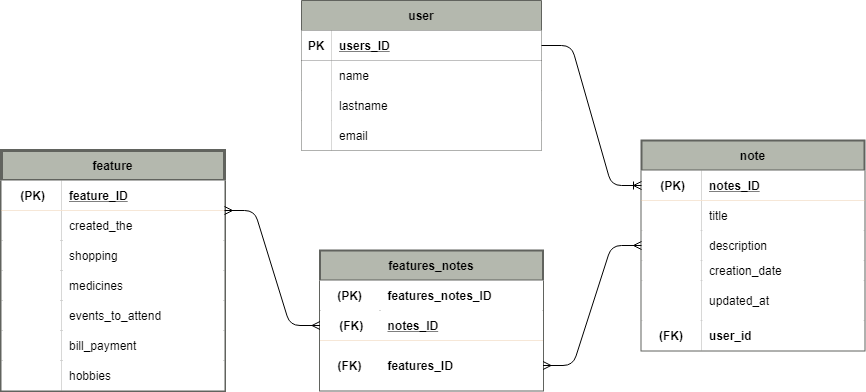

The diagram above was exported from draw.io. Its source (the exported page's mxGraphModel, read from the mxfile embedded in the PNG):
<mxGraphModel dx="1323" dy="659" grid="1" gridSize="10" guides="1" tooltips="1" connect="1" arrows="1" fold="1" page="1" pageScale="1" pageWidth="827" pageHeight="1169" math="0" shadow="0">
  <root>
    <mxCell id="40C5OehlPzqS6iO96E64-0" />
    <mxCell id="40C5OehlPzqS6iO96E64-1" parent="40C5OehlPzqS6iO96E64-0" />
    <mxCell id="3hiR9vM2wHvwLb621t0a-0" value="note" style="shape=table;startSize=30;container=1;collapsible=1;childLayout=tableLayout;fixedRows=1;rowLines=0;fontStyle=1;align=center;resizeLast=1;fontFamily=Helvetica;fontColor=#000000;strokeColor=#61635E;fillColor=#B4B8AE;labelBackgroundColor=none;strokeWidth=2;" parent="40C5OehlPzqS6iO96E64-1" vertex="1">
      <mxGeometry x="1260" y="210" width="223" height="210" as="geometry" />
    </mxCell>
    <mxCell id="3hiR9vM2wHvwLb621t0a-1" value="" style="shape=partialRectangle;collapsible=0;dropTarget=0;pointerEvents=0;fillColor=none;top=0;left=0;bottom=1;right=0;points=[[0,0.5],[1,0.5]];portConstraint=eastwest;strokeColor=#DDA15E;fontColor=#FEFAE0;" parent="3hiR9vM2wHvwLb621t0a-0" vertex="1">
      <mxGeometry y="30" width="223" height="30" as="geometry" />
    </mxCell>
    <mxCell id="3hiR9vM2wHvwLb621t0a-2" value=" (PK)" style="shape=partialRectangle;connectable=0;top=0;left=0;bottom=0;right=0;fontStyle=1;overflow=hidden;" parent="3hiR9vM2wHvwLb621t0a-1" vertex="1">
      <mxGeometry width="60" height="30" as="geometry">
        <mxRectangle width="60" height="30" as="alternateBounds" />
      </mxGeometry>
    </mxCell>
    <mxCell id="3hiR9vM2wHvwLb621t0a-3" value="notes_ID" style="shape=partialRectangle;connectable=0;top=0;left=0;bottom=0;right=0;align=left;spacingLeft=6;fontStyle=5;overflow=hidden;" parent="3hiR9vM2wHvwLb621t0a-1" vertex="1">
      <mxGeometry x="60" width="163" height="30" as="geometry">
        <mxRectangle width="163" height="30" as="alternateBounds" />
      </mxGeometry>
    </mxCell>
    <mxCell id="3hiR9vM2wHvwLb621t0a-4" value="" style="shape=partialRectangle;collapsible=0;dropTarget=0;pointerEvents=0;fillColor=none;top=0;left=0;bottom=0;right=0;points=[[0,0.5],[1,0.5]];portConstraint=eastwest;strokeColor=#DDA15E;fontColor=#FEFAE0;" parent="3hiR9vM2wHvwLb621t0a-0" vertex="1">
      <mxGeometry y="60" width="223" height="30" as="geometry" />
    </mxCell>
    <mxCell id="3hiR9vM2wHvwLb621t0a-5" value="" style="shape=partialRectangle;connectable=0;top=0;left=0;bottom=0;right=0;editable=1;overflow=hidden;fontStyle=0;spacingLeft=1;spacingBottom=1;spacingRight=1;spacingTop=1;spacing=5;" parent="3hiR9vM2wHvwLb621t0a-4" vertex="1">
      <mxGeometry width="60" height="30" as="geometry">
        <mxRectangle width="60" height="30" as="alternateBounds" />
      </mxGeometry>
    </mxCell>
    <mxCell id="3hiR9vM2wHvwLb621t0a-6" value="title" style="shape=partialRectangle;connectable=0;top=0;left=0;bottom=0;right=0;align=left;spacingLeft=6;overflow=hidden;html=1;" parent="3hiR9vM2wHvwLb621t0a-4" vertex="1">
      <mxGeometry x="60" width="163" height="30" as="geometry">
        <mxRectangle width="163" height="30" as="alternateBounds" />
      </mxGeometry>
    </mxCell>
    <mxCell id="3hiR9vM2wHvwLb621t0a-7" value="" style="shape=partialRectangle;collapsible=0;dropTarget=0;pointerEvents=0;fillColor=none;top=0;left=0;bottom=0;right=0;points=[[0,0.5],[1,0.5]];portConstraint=eastwest;strokeColor=#DDA15E;fontColor=#FEFAE0;" parent="3hiR9vM2wHvwLb621t0a-0" vertex="1">
      <mxGeometry y="90" width="223" height="30" as="geometry" />
    </mxCell>
    <mxCell id="3hiR9vM2wHvwLb621t0a-8" value="" style="shape=partialRectangle;connectable=0;top=0;left=0;bottom=0;right=0;editable=1;overflow=hidden;" parent="3hiR9vM2wHvwLb621t0a-7" vertex="1">
      <mxGeometry width="60" height="30" as="geometry">
        <mxRectangle width="60" height="30" as="alternateBounds" />
      </mxGeometry>
    </mxCell>
    <mxCell id="3hiR9vM2wHvwLb621t0a-9" value="description" style="shape=partialRectangle;connectable=0;top=0;left=0;bottom=0;right=0;align=left;spacingLeft=6;overflow=hidden;" parent="3hiR9vM2wHvwLb621t0a-7" vertex="1">
      <mxGeometry x="60" width="163" height="30" as="geometry">
        <mxRectangle width="163" height="30" as="alternateBounds" />
      </mxGeometry>
    </mxCell>
    <mxCell id="3hiR9vM2wHvwLb621t0a-10" value="" style="shape=partialRectangle;collapsible=0;dropTarget=0;pointerEvents=0;fillColor=none;top=0;left=0;bottom=0;right=0;points=[[0,0.5],[1,0.5]];portConstraint=eastwest;strokeColor=#DDA15E;fontColor=#FEFAE0;" parent="3hiR9vM2wHvwLb621t0a-0" vertex="1">
      <mxGeometry y="120" width="223" height="20" as="geometry" />
    </mxCell>
    <mxCell id="3hiR9vM2wHvwLb621t0a-11" value="" style="shape=partialRectangle;connectable=0;top=0;left=0;bottom=0;right=0;editable=1;overflow=hidden;fontStyle=0;" parent="3hiR9vM2wHvwLb621t0a-10" vertex="1">
      <mxGeometry width="60" height="20" as="geometry">
        <mxRectangle width="60" height="20" as="alternateBounds" />
      </mxGeometry>
    </mxCell>
    <mxCell id="3hiR9vM2wHvwLb621t0a-12" value="creation_date" style="shape=partialRectangle;connectable=0;top=0;left=0;bottom=0;right=0;align=left;spacingLeft=6;overflow=hidden;" parent="3hiR9vM2wHvwLb621t0a-10" vertex="1">
      <mxGeometry x="60" width="163" height="20" as="geometry">
        <mxRectangle width="163" height="20" as="alternateBounds" />
      </mxGeometry>
    </mxCell>
    <mxCell id="3hiR9vM2wHvwLb621t0a-13" value="" style="shape=partialRectangle;collapsible=0;dropTarget=0;pointerEvents=0;fillColor=none;top=0;left=0;bottom=0;right=0;points=[[0,0.5],[1,0.5]];portConstraint=eastwest;strokeColor=#DDA15E;fontColor=#FEFAE0;" parent="3hiR9vM2wHvwLb621t0a-0" vertex="1">
      <mxGeometry y="140" width="223" height="40" as="geometry" />
    </mxCell>
    <mxCell id="3hiR9vM2wHvwLb621t0a-14" value="" style="shape=partialRectangle;connectable=0;top=0;left=0;bottom=0;right=0;editable=1;overflow=hidden;" parent="3hiR9vM2wHvwLb621t0a-13" vertex="1">
      <mxGeometry width="60" height="40" as="geometry">
        <mxRectangle width="60" height="40" as="alternateBounds" />
      </mxGeometry>
    </mxCell>
    <mxCell id="3hiR9vM2wHvwLb621t0a-15" value="updated_at" style="shape=partialRectangle;connectable=0;top=0;left=0;bottom=0;right=0;align=left;spacingLeft=6;overflow=hidden;" parent="3hiR9vM2wHvwLb621t0a-13" vertex="1">
      <mxGeometry x="60" width="163" height="40" as="geometry">
        <mxRectangle width="163" height="40" as="alternateBounds" />
      </mxGeometry>
    </mxCell>
    <mxCell id="EUmW8nEzb5PvPhouok2O-0" value="" style="shape=partialRectangle;collapsible=0;dropTarget=0;pointerEvents=0;fillColor=none;top=0;left=0;bottom=0;right=0;points=[[0,0.5],[1,0.5]];portConstraint=eastwest;strokeColor=#DDA15E;fontColor=#FEFAE0;" parent="3hiR9vM2wHvwLb621t0a-0" vertex="1">
      <mxGeometry y="180" width="223" height="30" as="geometry" />
    </mxCell>
    <mxCell id="EUmW8nEzb5PvPhouok2O-1" value="(FK)" style="shape=partialRectangle;connectable=0;top=0;left=0;bottom=0;right=0;editable=1;overflow=hidden;fontStyle=1;align=center;" parent="EUmW8nEzb5PvPhouok2O-0" vertex="1">
      <mxGeometry width="60" height="30" as="geometry">
        <mxRectangle width="60" height="30" as="alternateBounds" />
      </mxGeometry>
    </mxCell>
    <mxCell id="EUmW8nEzb5PvPhouok2O-2" value="user_id" style="shape=partialRectangle;connectable=0;top=0;left=0;bottom=0;right=0;align=left;spacingLeft=6;overflow=hidden;fontStyle=1" parent="EUmW8nEzb5PvPhouok2O-0" vertex="1">
      <mxGeometry x="60" width="163" height="30" as="geometry">
        <mxRectangle width="163" height="30" as="alternateBounds" />
      </mxGeometry>
    </mxCell>
    <mxCell id="3hiR9vM2wHvwLb621t0a-16" value="user" style="shape=table;startSize=30;container=1;collapsible=1;childLayout=tableLayout;fixedRows=1;rowLines=0;fontStyle=1;align=center;resizeLast=1;shadow=0;labelBackgroundColor=none;fontColor=#000000;strokeColor=#61635E;strokeWidth=1;fillColor=#B4B8AE;html=0;" parent="40C5OehlPzqS6iO96E64-1" vertex="1">
      <mxGeometry x="920" y="70" width="240" height="150" as="geometry" />
    </mxCell>
    <mxCell id="3hiR9vM2wHvwLb621t0a-17" value="" style="shape=partialRectangle;collapsible=0;dropTarget=0;pointerEvents=0;fillColor=none;top=0;left=0;bottom=1;right=0;points=[[0,0.5],[1,0.5]];portConstraint=eastwest;" parent="3hiR9vM2wHvwLb621t0a-16" vertex="1">
      <mxGeometry y="30" width="240" height="30" as="geometry" />
    </mxCell>
    <mxCell id="3hiR9vM2wHvwLb621t0a-18" value="PK" style="shape=partialRectangle;connectable=0;top=0;left=0;bottom=0;right=0;fontStyle=1;overflow=hidden;" parent="3hiR9vM2wHvwLb621t0a-17" vertex="1">
      <mxGeometry width="30" height="30" as="geometry">
        <mxRectangle width="30" height="30" as="alternateBounds" />
      </mxGeometry>
    </mxCell>
    <mxCell id="3hiR9vM2wHvwLb621t0a-19" value="users_ID" style="shape=partialRectangle;connectable=0;top=0;left=0;bottom=0;right=0;align=left;spacingLeft=6;fontStyle=5;overflow=hidden;" parent="3hiR9vM2wHvwLb621t0a-17" vertex="1">
      <mxGeometry x="30" width="210" height="30" as="geometry">
        <mxRectangle width="210" height="30" as="alternateBounds" />
      </mxGeometry>
    </mxCell>
    <mxCell id="3hiR9vM2wHvwLb621t0a-20" value="" style="shape=partialRectangle;collapsible=0;dropTarget=0;pointerEvents=0;fillColor=none;top=0;left=0;bottom=0;right=0;points=[[0,0.5],[1,0.5]];portConstraint=eastwest;" parent="3hiR9vM2wHvwLb621t0a-16" vertex="1">
      <mxGeometry y="60" width="240" height="30" as="geometry" />
    </mxCell>
    <mxCell id="3hiR9vM2wHvwLb621t0a-21" value="" style="shape=partialRectangle;connectable=0;top=0;left=0;bottom=0;right=0;editable=1;overflow=hidden;" parent="3hiR9vM2wHvwLb621t0a-20" vertex="1">
      <mxGeometry width="30" height="30" as="geometry">
        <mxRectangle width="30" height="30" as="alternateBounds" />
      </mxGeometry>
    </mxCell>
    <mxCell id="3hiR9vM2wHvwLb621t0a-22" value="name" style="shape=partialRectangle;connectable=0;top=0;left=0;bottom=0;right=0;align=left;spacingLeft=6;overflow=hidden;labelBackgroundColor=default;labelBorderColor=none;" parent="3hiR9vM2wHvwLb621t0a-20" vertex="1">
      <mxGeometry x="30" width="210" height="30" as="geometry">
        <mxRectangle width="210" height="30" as="alternateBounds" />
      </mxGeometry>
    </mxCell>
    <mxCell id="3hiR9vM2wHvwLb621t0a-23" value="" style="shape=partialRectangle;collapsible=0;dropTarget=0;pointerEvents=0;fillColor=none;top=0;left=0;bottom=0;right=0;points=[[0,0.5],[1,0.5]];portConstraint=eastwest;" parent="3hiR9vM2wHvwLb621t0a-16" vertex="1">
      <mxGeometry y="90" width="240" height="30" as="geometry" />
    </mxCell>
    <mxCell id="3hiR9vM2wHvwLb621t0a-24" value="" style="shape=partialRectangle;connectable=0;top=0;left=0;bottom=0;right=0;editable=1;overflow=hidden;" parent="3hiR9vM2wHvwLb621t0a-23" vertex="1">
      <mxGeometry width="30" height="30" as="geometry">
        <mxRectangle width="30" height="30" as="alternateBounds" />
      </mxGeometry>
    </mxCell>
    <mxCell id="3hiR9vM2wHvwLb621t0a-25" value="lastname" style="shape=partialRectangle;connectable=0;top=0;left=0;bottom=0;right=0;align=left;spacingLeft=6;overflow=hidden;" parent="3hiR9vM2wHvwLb621t0a-23" vertex="1">
      <mxGeometry x="30" width="210" height="30" as="geometry">
        <mxRectangle width="210" height="30" as="alternateBounds" />
      </mxGeometry>
    </mxCell>
    <mxCell id="3hiR9vM2wHvwLb621t0a-26" value="" style="shape=partialRectangle;collapsible=0;dropTarget=0;pointerEvents=0;fillColor=none;top=0;left=0;bottom=0;right=0;points=[[0,0.5],[1,0.5]];portConstraint=eastwest;" parent="3hiR9vM2wHvwLb621t0a-16" vertex="1">
      <mxGeometry y="120" width="240" height="30" as="geometry" />
    </mxCell>
    <mxCell id="3hiR9vM2wHvwLb621t0a-27" value="" style="shape=partialRectangle;connectable=0;top=0;left=0;bottom=0;right=0;editable=1;overflow=hidden;" parent="3hiR9vM2wHvwLb621t0a-26" vertex="1">
      <mxGeometry width="30" height="30" as="geometry">
        <mxRectangle width="30" height="30" as="alternateBounds" />
      </mxGeometry>
    </mxCell>
    <mxCell id="3hiR9vM2wHvwLb621t0a-28" value="email" style="shape=partialRectangle;connectable=0;top=0;left=0;bottom=0;right=0;align=left;spacingLeft=6;overflow=hidden;" parent="3hiR9vM2wHvwLb621t0a-26" vertex="1">
      <mxGeometry x="30" width="210" height="30" as="geometry">
        <mxRectangle width="210" height="30" as="alternateBounds" />
      </mxGeometry>
    </mxCell>
    <mxCell id="3hiR9vM2wHvwLb621t0a-35" value="" style="edgeStyle=entityRelationEdgeStyle;fontSize=12;html=1;endArrow=ERoneToMany;fontColor=#000000;strokeColor=#000000;fillColor=#BC6C25;" parent="40C5OehlPzqS6iO96E64-1" source="3hiR9vM2wHvwLb621t0a-17" target="3hiR9vM2wHvwLb621t0a-1" edge="1">
      <mxGeometry width="100" height="100" relative="1" as="geometry">
        <mxPoint x="690" y="255" as="sourcePoint" />
        <mxPoint x="1170" y="215" as="targetPoint" />
      </mxGeometry>
    </mxCell>
    <mxCell id="3hiR9vM2wHvwLb621t0a-36" value="feature" style="shape=table;startSize=30;container=1;collapsible=1;childLayout=tableLayout;fixedRows=1;rowLines=0;fontStyle=1;align=center;resizeLast=1;fontFamily=Helvetica;fontColor=#000000;strokeColor=#61635E;fillColor=#B4B8AE;labelBackgroundColor=none;strokeWidth=3;" parent="40C5OehlPzqS6iO96E64-1" vertex="1">
      <mxGeometry x="620" y="220" width="223" height="240" as="geometry" />
    </mxCell>
    <mxCell id="3hiR9vM2wHvwLb621t0a-37" value="" style="shape=partialRectangle;collapsible=0;dropTarget=0;pointerEvents=0;fillColor=none;top=0;left=0;bottom=1;right=0;points=[[0,0.5],[1,0.5]];portConstraint=eastwest;strokeColor=#DDA15E;fontColor=#FEFAE0;" parent="3hiR9vM2wHvwLb621t0a-36" vertex="1">
      <mxGeometry y="30" width="223" height="30" as="geometry" />
    </mxCell>
    <mxCell id="3hiR9vM2wHvwLb621t0a-38" value=" (PK)" style="shape=partialRectangle;connectable=0;top=0;left=0;bottom=0;right=0;fontStyle=1;overflow=hidden;" parent="3hiR9vM2wHvwLb621t0a-37" vertex="1">
      <mxGeometry width="60" height="30" as="geometry">
        <mxRectangle width="60" height="30" as="alternateBounds" />
      </mxGeometry>
    </mxCell>
    <mxCell id="3hiR9vM2wHvwLb621t0a-39" value="feature_ID" style="shape=partialRectangle;connectable=0;top=0;left=0;bottom=0;right=0;align=left;spacingLeft=6;fontStyle=5;overflow=hidden;" parent="3hiR9vM2wHvwLb621t0a-37" vertex="1">
      <mxGeometry x="60" width="163" height="30" as="geometry">
        <mxRectangle width="163" height="30" as="alternateBounds" />
      </mxGeometry>
    </mxCell>
    <mxCell id="3hiR9vM2wHvwLb621t0a-43" value="" style="shape=partialRectangle;collapsible=0;dropTarget=0;pointerEvents=0;fillColor=none;top=0;left=0;bottom=0;right=0;points=[[0,0.5],[1,0.5]];portConstraint=eastwest;strokeColor=#DDA15E;fontColor=#FEFAE0;" parent="3hiR9vM2wHvwLb621t0a-36" vertex="1">
      <mxGeometry y="60" width="223" height="30" as="geometry" />
    </mxCell>
    <mxCell id="3hiR9vM2wHvwLb621t0a-44" value="" style="shape=partialRectangle;connectable=0;top=0;left=0;bottom=0;right=0;editable=1;overflow=hidden;fontStyle=0;" parent="3hiR9vM2wHvwLb621t0a-43" vertex="1">
      <mxGeometry width="60" height="30" as="geometry">
        <mxRectangle width="60" height="30" as="alternateBounds" />
      </mxGeometry>
    </mxCell>
    <mxCell id="3hiR9vM2wHvwLb621t0a-45" value="created_the" style="shape=partialRectangle;connectable=0;top=0;left=0;bottom=0;right=0;align=left;spacingLeft=6;overflow=hidden;" parent="3hiR9vM2wHvwLb621t0a-43" vertex="1">
      <mxGeometry x="60" width="163" height="30" as="geometry">
        <mxRectangle width="163" height="30" as="alternateBounds" />
      </mxGeometry>
    </mxCell>
    <mxCell id="3hiR9vM2wHvwLb621t0a-46" value="" style="shape=partialRectangle;collapsible=0;dropTarget=0;pointerEvents=0;fillColor=none;top=0;left=0;bottom=0;right=0;points=[[0,0.5],[1,0.5]];portConstraint=eastwest;strokeColor=#DDA15E;fontColor=#FEFAE0;" parent="3hiR9vM2wHvwLb621t0a-36" vertex="1">
      <mxGeometry y="90" width="223" height="30" as="geometry" />
    </mxCell>
    <mxCell id="3hiR9vM2wHvwLb621t0a-47" value="" style="shape=partialRectangle;connectable=0;top=0;left=0;bottom=0;right=0;editable=1;overflow=hidden;" parent="3hiR9vM2wHvwLb621t0a-46" vertex="1">
      <mxGeometry width="60" height="30" as="geometry">
        <mxRectangle width="60" height="30" as="alternateBounds" />
      </mxGeometry>
    </mxCell>
    <mxCell id="3hiR9vM2wHvwLb621t0a-48" value="shopping" style="shape=partialRectangle;connectable=0;top=0;left=0;bottom=0;right=0;align=left;spacingLeft=6;overflow=hidden;" parent="3hiR9vM2wHvwLb621t0a-46" vertex="1">
      <mxGeometry x="60" width="163" height="30" as="geometry">
        <mxRectangle width="163" height="30" as="alternateBounds" />
      </mxGeometry>
    </mxCell>
    <mxCell id="EUmW8nEzb5PvPhouok2O-3" value="" style="shape=partialRectangle;collapsible=0;dropTarget=0;pointerEvents=0;fillColor=none;top=0;left=0;bottom=0;right=0;points=[[0,0.5],[1,0.5]];portConstraint=eastwest;strokeColor=#DDA15E;fontColor=#FEFAE0;" parent="3hiR9vM2wHvwLb621t0a-36" vertex="1">
      <mxGeometry y="120" width="223" height="30" as="geometry" />
    </mxCell>
    <mxCell id="EUmW8nEzb5PvPhouok2O-4" value="" style="shape=partialRectangle;connectable=0;top=0;left=0;bottom=0;right=0;editable=1;overflow=hidden;" parent="EUmW8nEzb5PvPhouok2O-3" vertex="1">
      <mxGeometry width="60" height="30" as="geometry">
        <mxRectangle width="60" height="30" as="alternateBounds" />
      </mxGeometry>
    </mxCell>
    <mxCell id="EUmW8nEzb5PvPhouok2O-5" value="medicines" style="shape=partialRectangle;connectable=0;top=0;left=0;bottom=0;right=0;align=left;spacingLeft=6;overflow=hidden;fontStyle=0" parent="EUmW8nEzb5PvPhouok2O-3" vertex="1">
      <mxGeometry x="60" width="163" height="30" as="geometry">
        <mxRectangle width="163" height="30" as="alternateBounds" />
      </mxGeometry>
    </mxCell>
    <mxCell id="EUmW8nEzb5PvPhouok2O-6" value="" style="shape=partialRectangle;collapsible=0;dropTarget=0;pointerEvents=0;fillColor=none;top=0;left=0;bottom=0;right=0;points=[[0,0.5],[1,0.5]];portConstraint=eastwest;strokeColor=#DDA15E;fontColor=#FEFAE0;" parent="3hiR9vM2wHvwLb621t0a-36" vertex="1">
      <mxGeometry y="150" width="223" height="30" as="geometry" />
    </mxCell>
    <mxCell id="EUmW8nEzb5PvPhouok2O-7" value="" style="shape=partialRectangle;connectable=0;top=0;left=0;bottom=0;right=0;editable=1;overflow=hidden;" parent="EUmW8nEzb5PvPhouok2O-6" vertex="1">
      <mxGeometry width="60" height="30" as="geometry">
        <mxRectangle width="60" height="30" as="alternateBounds" />
      </mxGeometry>
    </mxCell>
    <mxCell id="EUmW8nEzb5PvPhouok2O-8" value="events_to_attend" style="shape=partialRectangle;connectable=0;top=0;left=0;bottom=0;right=0;align=left;spacingLeft=6;overflow=hidden;" parent="EUmW8nEzb5PvPhouok2O-6" vertex="1">
      <mxGeometry x="60" width="163" height="30" as="geometry">
        <mxRectangle width="163" height="30" as="alternateBounds" />
      </mxGeometry>
    </mxCell>
    <mxCell id="EUmW8nEzb5PvPhouok2O-9" value="" style="shape=partialRectangle;collapsible=0;dropTarget=0;pointerEvents=0;fillColor=none;top=0;left=0;bottom=0;right=0;points=[[0,0.5],[1,0.5]];portConstraint=eastwest;strokeColor=#DDA15E;fontColor=#FEFAE0;" parent="3hiR9vM2wHvwLb621t0a-36" vertex="1">
      <mxGeometry y="180" width="223" height="30" as="geometry" />
    </mxCell>
    <mxCell id="EUmW8nEzb5PvPhouok2O-10" value="" style="shape=partialRectangle;connectable=0;top=0;left=0;bottom=0;right=0;editable=1;overflow=hidden;" parent="EUmW8nEzb5PvPhouok2O-9" vertex="1">
      <mxGeometry width="60" height="30" as="geometry">
        <mxRectangle width="60" height="30" as="alternateBounds" />
      </mxGeometry>
    </mxCell>
    <mxCell id="EUmW8nEzb5PvPhouok2O-11" value="bill_payment" style="shape=partialRectangle;connectable=0;top=0;left=0;bottom=0;right=0;align=left;spacingLeft=6;overflow=hidden;" parent="EUmW8nEzb5PvPhouok2O-9" vertex="1">
      <mxGeometry x="60" width="163" height="30" as="geometry">
        <mxRectangle width="163" height="30" as="alternateBounds" />
      </mxGeometry>
    </mxCell>
    <mxCell id="EUmW8nEzb5PvPhouok2O-12" value="" style="shape=partialRectangle;collapsible=0;dropTarget=0;pointerEvents=0;fillColor=none;top=0;left=0;bottom=0;right=0;points=[[0,0.5],[1,0.5]];portConstraint=eastwest;strokeColor=#DDA15E;fontColor=#FEFAE0;" parent="3hiR9vM2wHvwLb621t0a-36" vertex="1">
      <mxGeometry y="210" width="223" height="30" as="geometry" />
    </mxCell>
    <mxCell id="EUmW8nEzb5PvPhouok2O-13" value="" style="shape=partialRectangle;connectable=0;top=0;left=0;bottom=0;right=0;editable=1;overflow=hidden;" parent="EUmW8nEzb5PvPhouok2O-12" vertex="1">
      <mxGeometry width="60" height="30" as="geometry">
        <mxRectangle width="60" height="30" as="alternateBounds" />
      </mxGeometry>
    </mxCell>
    <mxCell id="EUmW8nEzb5PvPhouok2O-14" value="hobbies" style="shape=partialRectangle;connectable=0;top=0;left=0;bottom=0;right=0;align=left;spacingLeft=6;overflow=hidden;" parent="EUmW8nEzb5PvPhouok2O-12" vertex="1">
      <mxGeometry x="60" width="163" height="30" as="geometry">
        <mxRectangle width="163" height="30" as="alternateBounds" />
      </mxGeometry>
    </mxCell>
    <mxCell id="3hiR9vM2wHvwLb621t0a-52" value="features_notes" style="shape=table;startSize=30;container=1;collapsible=1;childLayout=tableLayout;fixedRows=1;rowLines=0;fontStyle=1;align=center;resizeLast=1;fontFamily=Helvetica;fontColor=#000000;strokeColor=#61635E;fillColor=#B4B8AE;labelBackgroundColor=none;strokeWidth=2;" parent="40C5OehlPzqS6iO96E64-1" vertex="1">
      <mxGeometry x="938.5" y="320" width="223" height="140" as="geometry" />
    </mxCell>
    <mxCell id="3hiR9vM2wHvwLb621t0a-53" value="" style="shape=partialRectangle;collapsible=0;dropTarget=0;pointerEvents=0;fillColor=none;top=0;left=0;bottom=0;right=0;points=[[0,0.5],[1,0.5]];portConstraint=eastwest;strokeColor=#DDA15E;fontColor=#FEFAE0;" parent="3hiR9vM2wHvwLb621t0a-52" vertex="1">
      <mxGeometry y="30" width="223" height="30" as="geometry" />
    </mxCell>
    <mxCell id="3hiR9vM2wHvwLb621t0a-54" value="(PK)" style="shape=partialRectangle;connectable=0;top=0;left=0;bottom=0;right=0;editable=1;overflow=hidden;fontStyle=1;" parent="3hiR9vM2wHvwLb621t0a-53" vertex="1">
      <mxGeometry width="60" height="30" as="geometry">
        <mxRectangle width="60" height="30" as="alternateBounds" />
      </mxGeometry>
    </mxCell>
    <mxCell id="3hiR9vM2wHvwLb621t0a-55" value="features_notes_ID" style="shape=partialRectangle;connectable=0;top=0;left=0;bottom=0;right=0;align=left;spacingLeft=6;overflow=hidden;fontStyle=1;" parent="3hiR9vM2wHvwLb621t0a-53" vertex="1">
      <mxGeometry x="60" width="163" height="30" as="geometry">
        <mxRectangle width="163" height="30" as="alternateBounds" />
      </mxGeometry>
    </mxCell>
    <mxCell id="3hiR9vM2wHvwLb621t0a-56" value="" style="shape=partialRectangle;collapsible=0;dropTarget=0;pointerEvents=0;fillColor=none;top=0;left=0;bottom=1;right=0;points=[[0,0.5],[1,0.5]];portConstraint=eastwest;strokeColor=#DDA15E;fontColor=#FEFAE0;" parent="3hiR9vM2wHvwLb621t0a-52" vertex="1">
      <mxGeometry y="60" width="223" height="30" as="geometry" />
    </mxCell>
    <mxCell id="3hiR9vM2wHvwLb621t0a-57" value=" (FK)" style="shape=partialRectangle;connectable=0;top=0;left=0;bottom=0;right=0;fontStyle=1;overflow=hidden;" parent="3hiR9vM2wHvwLb621t0a-56" vertex="1">
      <mxGeometry width="60" height="30" as="geometry">
        <mxRectangle width="60" height="30" as="alternateBounds" />
      </mxGeometry>
    </mxCell>
    <mxCell id="3hiR9vM2wHvwLb621t0a-58" value="notes_ID" style="shape=partialRectangle;connectable=0;top=0;left=0;bottom=0;right=0;align=left;spacingLeft=6;fontStyle=5;overflow=hidden;" parent="3hiR9vM2wHvwLb621t0a-56" vertex="1">
      <mxGeometry x="60" width="163" height="30" as="geometry">
        <mxRectangle width="163" height="30" as="alternateBounds" />
      </mxGeometry>
    </mxCell>
    <mxCell id="3hiR9vM2wHvwLb621t0a-59" value="" style="shape=partialRectangle;collapsible=0;dropTarget=0;pointerEvents=0;fillColor=none;top=0;left=0;bottom=0;right=0;points=[[0,0.5],[1,0.5]];portConstraint=eastwest;strokeColor=#DDA15E;fontColor=#FEFAE0;" parent="3hiR9vM2wHvwLb621t0a-52" vertex="1">
      <mxGeometry y="90" width="223" height="50" as="geometry" />
    </mxCell>
    <mxCell id="3hiR9vM2wHvwLb621t0a-60" value="(FK)" style="shape=partialRectangle;connectable=0;top=0;left=0;bottom=0;right=0;editable=1;overflow=hidden;fontStyle=1;" parent="3hiR9vM2wHvwLb621t0a-59" vertex="1">
      <mxGeometry width="60" height="50" as="geometry">
        <mxRectangle width="60" height="50" as="alternateBounds" />
      </mxGeometry>
    </mxCell>
    <mxCell id="3hiR9vM2wHvwLb621t0a-61" value="features_ID" style="shape=partialRectangle;connectable=0;top=0;left=0;bottom=0;right=0;align=left;spacingLeft=6;overflow=hidden;fontStyle=1;" parent="3hiR9vM2wHvwLb621t0a-59" vertex="1">
      <mxGeometry x="60" width="163" height="50" as="geometry">
        <mxRectangle width="163" height="50" as="alternateBounds" />
      </mxGeometry>
    </mxCell>
    <mxCell id="3hiR9vM2wHvwLb621t0a-62" value="" style="edgeStyle=entityRelationEdgeStyle;fontSize=12;html=1;endArrow=ERmany;startArrow=ERmany;fontColor=#000000;strokeColor=#000000;fillColor=#BC6C25;entryX=0;entryY=0.5;entryDx=0;entryDy=0;exitX=1;exitY=0.5;exitDx=0;exitDy=0;" parent="40C5OehlPzqS6iO96E64-1" source="3hiR9vM2wHvwLb621t0a-59" target="3hiR9vM2wHvwLb621t0a-7" edge="1">
      <mxGeometry width="100" height="100" relative="1" as="geometry">
        <mxPoint x="603" y="450" as="sourcePoint" />
        <mxPoint x="680" y="320" as="targetPoint" />
      </mxGeometry>
    </mxCell>
    <mxCell id="3hiR9vM2wHvwLb621t0a-63" value="" style="edgeStyle=entityRelationEdgeStyle;fontSize=12;html=1;endArrow=ERmany;startArrow=ERmany;fontColor=#000000;strokeColor=#000000;fillColor=#BC6C25;entryX=0;entryY=0.5;entryDx=0;entryDy=0;exitX=1;exitY=0.25;exitDx=0;exitDy=0;" parent="40C5OehlPzqS6iO96E64-1" source="3hiR9vM2wHvwLb621t0a-36" target="3hiR9vM2wHvwLb621t0a-56" edge="1">
      <mxGeometry width="100" height="100" relative="1" as="geometry">
        <mxPoint x="263" y="260" as="sourcePoint" />
        <mxPoint x="363" y="160" as="targetPoint" />
      </mxGeometry>
    </mxCell>
  </root>
</mxGraphModel>